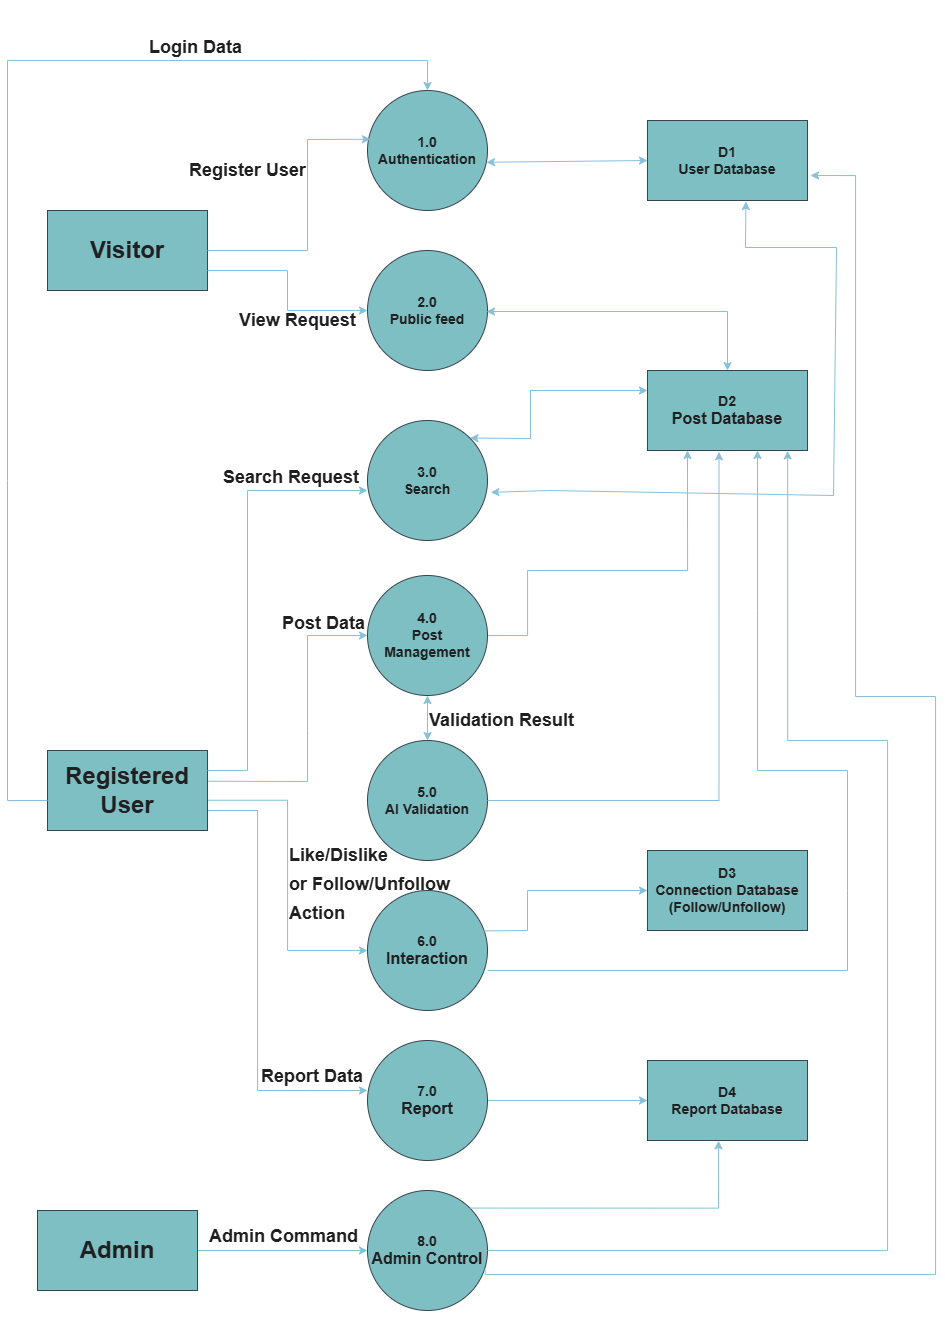

The diagram above was exported from draw.io. Its source (the exported page's mxGraphModel, read from the mxfile embedded in the PNG):
<mxGraphModel dx="2039" dy="1830" grid="0" gridSize="10" guides="1" tooltips="1" connect="1" arrows="1" fold="1" page="1" pageScale="1" pageWidth="827" pageHeight="1169" background="light-dark(#FFFFFF,#FFFFFF)" math="0" shadow="0">
  <root>
    <mxCell id="0" />
    <mxCell id="1" parent="0" />
    <mxCell id="jdvOb9_ucHRDwl1n5Y3k-1" parent="1" style="rounded=0;whiteSpace=wrap;html=1;labelBackgroundColor=none;fillColor=#09555B;strokeColor=#BAC8D3;fontColor=#EEEEEE;" value="&lt;font style=&quot;font-size: 24px;&quot;&gt;&lt;b style=&quot;&quot;&gt;Visitor&lt;/b&gt;&lt;/font&gt;" vertex="1">
      <mxGeometry height="80" width="160" x="40" y="160" as="geometry" />
    </mxCell>
    <mxCell id="jdvOb9_ucHRDwl1n5Y3k-29" edge="1" parent="1" source="jdvOb9_ucHRDwl1n5Y3k-4" style="edgeStyle=orthogonalEdgeStyle;rounded=0;orthogonalLoop=1;jettySize=auto;html=1;exitX=0.987;exitY=0.622;exitDx=0;exitDy=0;entryX=0;entryY=0.5;entryDx=0;entryDy=0;exitPerimeter=0;labelBackgroundColor=none;strokeColor=#0B4D6A;fontColor=default;" target="jdvOb9_ucHRDwl1n5Y3k-16">
      <mxGeometry relative="1" as="geometry">
        <mxPoint x="310" y="900" as="targetPoint" />
      </mxGeometry>
    </mxCell>
    <mxCell id="jdvOb9_ucHRDwl1n5Y3k-30" edge="1" parent="1" source="jdvOb9_ucHRDwl1n5Y3k-4" style="edgeStyle=orthogonalEdgeStyle;rounded=0;orthogonalLoop=1;jettySize=auto;html=1;exitX=1;exitY=0.75;exitDx=0;exitDy=0;entryX=0;entryY=0.417;entryDx=0;entryDy=0;entryPerimeter=0;labelBackgroundColor=none;strokeColor=#0B4D6A;fontColor=default;" target="jdvOb9_ucHRDwl1n5Y3k-17">
      <mxGeometry relative="1" as="geometry">
        <Array as="points">
          <mxPoint x="250" y="760" />
          <mxPoint x="250" y="1040" />
        </Array>
        <mxPoint x="240" y="1062.0000457763672" as="targetPoint" />
      </mxGeometry>
    </mxCell>
    <mxCell id="jdvOb9_ucHRDwl1n5Y3k-4" parent="1" style="rounded=0;whiteSpace=wrap;html=1;labelBackgroundColor=none;fillColor=#09555B;strokeColor=#BAC8D3;fontColor=#EEEEEE;" value="&lt;font style=&quot;font-size: 24px;&quot;&gt;&lt;b&gt;Registered User&lt;/b&gt;&lt;/font&gt;" vertex="1">
      <mxGeometry height="80" width="160" x="40" y="700" as="geometry" />
    </mxCell>
    <mxCell id="jdvOb9_ucHRDwl1n5Y3k-31" edge="1" parent="1" source="jdvOb9_ucHRDwl1n5Y3k-5" style="edgeStyle=orthogonalEdgeStyle;rounded=0;orthogonalLoop=1;jettySize=auto;html=1;exitX=1;exitY=0.5;exitDx=0;exitDy=0;labelBackgroundColor=none;strokeColor=#0B4D6A;fontColor=default;" target="jdvOb9_ucHRDwl1n5Y3k-18">
      <mxGeometry relative="1" as="geometry" />
    </mxCell>
    <mxCell id="jdvOb9_ucHRDwl1n5Y3k-5" parent="1" style="rounded=0;whiteSpace=wrap;html=1;labelBackgroundColor=none;fillColor=#09555B;strokeColor=#BAC8D3;fontColor=#EEEEEE;" value="&lt;font style=&quot;font-size: 24px;&quot;&gt;&lt;b&gt;Admin&lt;/b&gt;&lt;/font&gt;" vertex="1">
      <mxGeometry height="80" width="160" x="30" y="1160" as="geometry" />
    </mxCell>
    <mxCell id="jdvOb9_ucHRDwl1n5Y3k-6" parent="1" style="rounded=0;whiteSpace=wrap;html=1;labelBackgroundColor=none;fillColor=#09555B;strokeColor=#BAC8D3;fontColor=#EEEEEE;" value="&lt;b&gt;&lt;font style=&quot;font-size: 14px;&quot;&gt;D1&lt;br&gt;User Database&lt;/font&gt;&lt;/b&gt;" vertex="1">
      <mxGeometry height="80" width="160" x="640" y="70" as="geometry" />
    </mxCell>
    <mxCell id="jdvOb9_ucHRDwl1n5Y3k-7" parent="1" style="rounded=0;whiteSpace=wrap;html=1;labelBackgroundColor=none;fillColor=#09555B;strokeColor=#BAC8D3;fontColor=#EEEEEE;" value="&lt;b&gt;&lt;font style=&quot;font-size: 14px;&quot;&gt;D2&lt;/font&gt;&lt;/b&gt;&lt;div&gt;&lt;b&gt;&lt;font size=&quot;3&quot;&gt;Post Database&lt;/font&gt;&lt;/b&gt;&lt;/div&gt;" vertex="1">
      <mxGeometry height="80" width="160" x="640" y="320" as="geometry" />
    </mxCell>
    <mxCell id="jdvOb9_ucHRDwl1n5Y3k-8" parent="1" style="rounded=0;whiteSpace=wrap;html=1;labelBackgroundColor=none;fillColor=#09555B;strokeColor=#BAC8D3;fontColor=#EEEEEE;" value="&lt;b&gt;&lt;font style=&quot;font-size: 14px;&quot;&gt;D4&lt;br&gt;Report Database&lt;/font&gt;&lt;/b&gt;" vertex="1">
      <mxGeometry height="80" width="160" x="640" y="1010" as="geometry" />
    </mxCell>
    <mxCell id="jdvOb9_ucHRDwl1n5Y3k-9" parent="1" style="rounded=0;whiteSpace=wrap;html=1;labelBackgroundColor=none;fillColor=#09555B;strokeColor=#BAC8D3;fontColor=#EEEEEE;" value="&lt;b&gt;&lt;font style=&quot;font-size: 14px;&quot;&gt;D3&lt;br&gt;Connection Database (Follow/Unfollow)&lt;/font&gt;&lt;/b&gt;" vertex="1">
      <mxGeometry height="80" width="160" x="640" y="800" as="geometry" />
    </mxCell>
    <mxCell id="jdvOb9_ucHRDwl1n5Y3k-10" parent="1" style="ellipse;whiteSpace=wrap;html=1;aspect=fixed;labelBackgroundColor=none;fillColor=#09555B;strokeColor=#BAC8D3;fontColor=#EEEEEE;" value="&lt;font style=&quot;font-size: 14px;&quot;&gt;&lt;b&gt;1.0&lt;br&gt;Authentication&lt;/b&gt;&lt;/font&gt;" vertex="1">
      <mxGeometry height="120" width="120" x="360" y="40" as="geometry" />
    </mxCell>
    <mxCell id="jdvOb9_ucHRDwl1n5Y3k-12" parent="1" style="ellipse;whiteSpace=wrap;html=1;aspect=fixed;labelBackgroundColor=none;fillColor=#09555B;strokeColor=#BAC8D3;fontColor=#EEEEEE;" value="&lt;font style=&quot;font-size: 14px;&quot;&gt;&lt;b&gt;2.0&lt;br&gt;Public feed&lt;/b&gt;&lt;/font&gt;" vertex="1">
      <mxGeometry height="120" width="120" x="360" y="200" as="geometry" />
    </mxCell>
    <mxCell id="jdvOb9_ucHRDwl1n5Y3k-13" parent="1" style="ellipse;whiteSpace=wrap;html=1;aspect=fixed;labelBackgroundColor=none;fillColor=#09555B;strokeColor=#BAC8D3;fontColor=#EEEEEE;" value="&lt;font style=&quot;font-size: 14px;&quot;&gt;&lt;b&gt;3.0&lt;br&gt;Search&lt;/b&gt;&lt;/font&gt;" vertex="1">
      <mxGeometry height="120" width="120" x="360" y="370" as="geometry" />
    </mxCell>
    <mxCell id="jdvOb9_ucHRDwl1n5Y3k-39" edge="1" parent="1" source="jdvOb9_ucHRDwl1n5Y3k-14" style="edgeStyle=orthogonalEdgeStyle;rounded=0;orthogonalLoop=1;jettySize=auto;html=1;exitX=1;exitY=0.5;exitDx=0;exitDy=0;entryX=0.25;entryY=1;entryDx=0;entryDy=0;labelBackgroundColor=none;strokeColor=#0B4D6A;fontColor=default;" target="jdvOb9_ucHRDwl1n5Y3k-7">
      <mxGeometry relative="1" as="geometry">
        <Array as="points">
          <mxPoint x="520" y="585" />
          <mxPoint x="520" y="520" />
          <mxPoint x="680" y="520" />
        </Array>
        <mxPoint x="730" y="430" as="targetPoint" />
      </mxGeometry>
    </mxCell>
    <mxCell id="jdvOb9_ucHRDwl1n5Y3k-14" parent="1" style="ellipse;whiteSpace=wrap;html=1;aspect=fixed;labelBackgroundColor=none;fillColor=#09555B;strokeColor=#BAC8D3;fontColor=#EEEEEE;" value="&lt;font style=&quot;font-size: 14px;&quot;&gt;&lt;b&gt;4.0&lt;br&gt;Post Management&lt;/b&gt;&lt;/font&gt;" vertex="1">
      <mxGeometry height="120" width="120" x="360" y="525" as="geometry" />
    </mxCell>
    <mxCell id="jdvOb9_ucHRDwl1n5Y3k-15" parent="1" style="ellipse;whiteSpace=wrap;html=1;aspect=fixed;labelBackgroundColor=none;fillColor=#09555B;strokeColor=#BAC8D3;fontColor=#EEEEEE;" value="&lt;font style=&quot;font-size: 14px;&quot;&gt;&lt;b&gt;5.0&lt;br&gt;AI Validation&lt;/b&gt;&lt;/font&gt;" vertex="1">
      <mxGeometry height="120" width="120" x="360" y="690" as="geometry" />
    </mxCell>
    <mxCell id="jdvOb9_ucHRDwl1n5Y3k-16" parent="1" style="ellipse;whiteSpace=wrap;html=1;aspect=fixed;labelBackgroundColor=none;fillColor=#09555B;strokeColor=#BAC8D3;fontColor=#EEEEEE;" value="&lt;font style=&quot;font-size: 14px;&quot;&gt;&lt;b&gt;6.0&lt;/b&gt;&lt;/font&gt;&lt;div&gt;&lt;font size=&quot;3&quot;&gt;&lt;b&gt;Interaction&lt;/b&gt;&lt;/font&gt;&lt;/div&gt;" vertex="1">
      <mxGeometry height="120" width="120" x="360" y="840" as="geometry" />
    </mxCell>
    <mxCell id="jdvOb9_ucHRDwl1n5Y3k-46" edge="1" parent="1" source="jdvOb9_ucHRDwl1n5Y3k-17" style="edgeStyle=orthogonalEdgeStyle;rounded=0;orthogonalLoop=1;jettySize=auto;html=1;exitX=1;exitY=0.5;exitDx=0;exitDy=0;entryX=0;entryY=0.5;entryDx=0;entryDy=0;labelBackgroundColor=none;strokeColor=#0B4D6A;fontColor=default;" target="jdvOb9_ucHRDwl1n5Y3k-8">
      <mxGeometry relative="1" as="geometry" />
    </mxCell>
    <mxCell id="jdvOb9_ucHRDwl1n5Y3k-17" parent="1" style="ellipse;whiteSpace=wrap;html=1;aspect=fixed;labelBackgroundColor=none;fillColor=#09555B;strokeColor=#BAC8D3;fontColor=#EEEEEE;" value="&lt;font style=&quot;font-size: 14px;&quot;&gt;&lt;b&gt;7.0&lt;/b&gt;&lt;/font&gt;&lt;div&gt;&lt;font size=&quot;3&quot;&gt;&lt;b&gt;Report&lt;/b&gt;&lt;/font&gt;&lt;/div&gt;" vertex="1">
      <mxGeometry height="120" width="120" x="360" y="990" as="geometry" />
    </mxCell>
    <mxCell id="jdvOb9_ucHRDwl1n5Y3k-18" parent="1" style="ellipse;whiteSpace=wrap;html=1;aspect=fixed;labelBackgroundColor=none;fillColor=#09555B;strokeColor=#BAC8D3;fontColor=#EEEEEE;" value="&lt;font style=&quot;font-size: 14px;&quot;&gt;&lt;b&gt;8.0&lt;/b&gt;&lt;/font&gt;&lt;div&gt;&lt;font size=&quot;3&quot;&gt;&lt;b&gt;Admin Control&lt;/b&gt;&lt;/font&gt;&lt;/div&gt;" vertex="1">
      <mxGeometry height="120" width="120" x="360" y="1140" as="geometry" />
    </mxCell>
    <mxCell id="jdvOb9_ucHRDwl1n5Y3k-21" edge="1" parent="1" source="jdvOb9_ucHRDwl1n5Y3k-10" style="endArrow=classic;startArrow=classic;html=1;rounded=0;exitX=0.992;exitY=0.598;exitDx=0;exitDy=0;exitPerimeter=0;labelBackgroundColor=none;strokeColor=#0B4D6A;fontColor=default;" value="">
      <mxGeometry height="50" relative="1" width="50" as="geometry">
        <mxPoint x="590" y="160" as="sourcePoint" />
        <mxPoint x="640" y="110" as="targetPoint" />
      </mxGeometry>
    </mxCell>
    <mxCell id="jdvOb9_ucHRDwl1n5Y3k-22" edge="1" parent="1" source="jdvOb9_ucHRDwl1n5Y3k-1" style="endArrow=classic;html=1;rounded=0;entryX=0.025;entryY=0.406;entryDx=0;entryDy=0;entryPerimeter=0;labelBackgroundColor=none;strokeColor=#0B4D6A;fontColor=default;" target="jdvOb9_ucHRDwl1n5Y3k-10" value="">
      <mxGeometry height="50" relative="1" width="50" as="geometry">
        <Array as="points">
          <mxPoint x="300" y="200" />
          <mxPoint x="300" y="89" />
        </Array>
        <mxPoint x="210" y="200" as="sourcePoint" />
        <mxPoint x="260" y="150" as="targetPoint" />
      </mxGeometry>
    </mxCell>
    <mxCell id="jdvOb9_ucHRDwl1n5Y3k-25" edge="1" parent="1" source="jdvOb9_ucHRDwl1n5Y3k-1" style="endArrow=classic;html=1;rounded=0;entryX=0;entryY=0.5;entryDx=0;entryDy=0;exitX=1;exitY=0.75;exitDx=0;exitDy=0;labelBackgroundColor=none;strokeColor=#0B4D6A;fontColor=default;" target="jdvOb9_ucHRDwl1n5Y3k-12" value="">
      <mxGeometry height="50" relative="1" width="50" as="geometry">
        <Array as="points">
          <mxPoint x="280" y="220" />
          <mxPoint x="280" y="260" />
        </Array>
        <mxPoint x="230" y="301" as="sourcePoint" />
        <mxPoint x="393" y="190" as="targetPoint" />
      </mxGeometry>
    </mxCell>
    <mxCell id="jdvOb9_ucHRDwl1n5Y3k-26" edge="1" parent="1" style="endArrow=classic;html=1;rounded=0;entryX=0.5;entryY=0;entryDx=0;entryDy=0;labelBackgroundColor=none;strokeColor=#0B4D6A;fontColor=default;" target="jdvOb9_ucHRDwl1n5Y3k-10" value="">
      <mxGeometry height="50" relative="1" width="50" as="geometry">
        <Array as="points">
          <mxPoint y="750" />
          <mxPoint y="430" />
          <mxPoint y="10" />
          <mxPoint x="300" y="10" />
          <mxPoint x="420" y="10" />
        </Array>
        <mxPoint x="40" y="750" as="sourcePoint" />
        <mxPoint x="20" y="40" as="targetPoint" />
      </mxGeometry>
    </mxCell>
    <mxCell id="jdvOb9_ucHRDwl1n5Y3k-27" edge="1" parent="1" source="jdvOb9_ucHRDwl1n5Y3k-4" style="endArrow=classic;html=1;rounded=0;exitX=1;exitY=0.25;exitDx=0;exitDy=0;labelBackgroundColor=none;strokeColor=#0B4D6A;fontColor=default;" value="">
      <mxGeometry height="50" relative="1" width="50" as="geometry">
        <Array as="points">
          <mxPoint x="240" y="720" />
          <mxPoint x="240" y="440" />
        </Array>
        <mxPoint x="200" y="730" as="sourcePoint" />
        <mxPoint x="360" y="440" as="targetPoint" />
      </mxGeometry>
    </mxCell>
    <mxCell id="jdvOb9_ucHRDwl1n5Y3k-28" edge="1" parent="1" source="jdvOb9_ucHRDwl1n5Y3k-4" style="endArrow=classic;html=1;rounded=0;exitX=1.006;exitY=0.384;exitDx=0;exitDy=0;entryX=0;entryY=0.5;entryDx=0;entryDy=0;exitPerimeter=0;labelBackgroundColor=none;strokeColor=#0B4D6A;fontColor=default;" target="jdvOb9_ucHRDwl1n5Y3k-14" value="">
      <mxGeometry height="50" relative="1" width="50" as="geometry">
        <Array as="points">
          <mxPoint x="300" y="731" />
          <mxPoint x="300" y="680" />
          <mxPoint x="300" y="585" />
        </Array>
        <mxPoint x="280" y="950" as="sourcePoint" />
        <mxPoint x="440" y="670" as="targetPoint" />
      </mxGeometry>
    </mxCell>
    <mxCell id="jdvOb9_ucHRDwl1n5Y3k-32" edge="1" parent="1" style="endArrow=classic;startArrow=classic;html=1;rounded=0;exitX=0.992;exitY=0.598;exitDx=0;exitDy=0;exitPerimeter=0;entryX=0.5;entryY=0;entryDx=0;entryDy=0;labelBackgroundColor=none;strokeColor=#0B4D6A;fontColor=default;" target="jdvOb9_ucHRDwl1n5Y3k-7" value="">
      <mxGeometry height="50" relative="1" width="50" as="geometry">
        <Array as="points">
          <mxPoint x="720" y="261" />
        </Array>
        <mxPoint x="479" y="261" as="sourcePoint" />
        <mxPoint x="720" y="259" as="targetPoint" />
      </mxGeometry>
    </mxCell>
    <mxCell id="jdvOb9_ucHRDwl1n5Y3k-40" edge="1" parent="1" source="jdvOb9_ucHRDwl1n5Y3k-15" style="edgeStyle=orthogonalEdgeStyle;rounded=0;orthogonalLoop=1;jettySize=auto;html=1;exitX=1;exitY=0.5;exitDx=0;exitDy=0;entryX=0.447;entryY=1.017;entryDx=0;entryDy=0;entryPerimeter=0;labelBackgroundColor=none;strokeColor=#0B4D6A;fontColor=default;" target="jdvOb9_ucHRDwl1n5Y3k-7">
      <mxGeometry relative="1" as="geometry">
        <Array as="points">
          <mxPoint x="712" y="750" />
        </Array>
        <mxPoint x="830" y="460" as="targetPoint" />
      </mxGeometry>
    </mxCell>
    <mxCell id="jdvOb9_ucHRDwl1n5Y3k-41" edge="1" parent="1" style="endArrow=classic;html=1;rounded=0;labelBackgroundColor=none;strokeColor=#0B4D6A;fontColor=default;" value="">
      <mxGeometry height="50" relative="1" width="50" as="geometry">
        <Array as="points">
          <mxPoint x="840" y="920" />
          <mxPoint x="840" y="840" />
          <mxPoint x="840" y="720" />
          <mxPoint x="750" y="720" />
          <mxPoint x="750" y="560" />
        </Array>
        <mxPoint x="480" y="920" as="sourcePoint" />
        <mxPoint x="750" y="400" as="targetPoint" />
      </mxGeometry>
    </mxCell>
    <mxCell id="jdvOb9_ucHRDwl1n5Y3k-42" edge="1" parent="1" source="jdvOb9_ucHRDwl1n5Y3k-18" style="edgeStyle=orthogonalEdgeStyle;rounded=0;orthogonalLoop=1;jettySize=auto;html=1;exitX=1;exitY=0.5;exitDx=0;exitDy=0;entryX=0.876;entryY=1.005;entryDx=0;entryDy=0;entryPerimeter=0;labelBackgroundColor=none;strokeColor=#0B4D6A;fontColor=default;" target="jdvOb9_ucHRDwl1n5Y3k-7">
      <mxGeometry relative="1" as="geometry">
        <Array as="points">
          <mxPoint x="880" y="1200" />
          <mxPoint x="880" y="690" />
          <mxPoint x="780" y="690" />
        </Array>
        <mxPoint x="840" y="460" as="targetPoint" />
      </mxGeometry>
    </mxCell>
    <mxCell id="jdvOb9_ucHRDwl1n5Y3k-44" edge="1" parent="1" source="jdvOb9_ucHRDwl1n5Y3k-16" style="endArrow=classic;html=1;rounded=0;exitX=0.969;exitY=0.337;exitDx=0;exitDy=0;exitPerimeter=0;entryX=0;entryY=0.5;entryDx=0;entryDy=0;labelBackgroundColor=none;strokeColor=#0B4D6A;fontColor=default;" target="jdvOb9_ucHRDwl1n5Y3k-9" value="">
      <mxGeometry height="50" relative="1" width="50" as="geometry">
        <Array as="points">
          <mxPoint x="520" y="880" />
          <mxPoint x="520" y="840" />
        </Array>
        <mxPoint x="620" y="960" as="sourcePoint" />
        <mxPoint x="670" y="910" as="targetPoint" />
      </mxGeometry>
    </mxCell>
    <mxCell id="jdvOb9_ucHRDwl1n5Y3k-47" edge="1" parent="1" source="jdvOb9_ucHRDwl1n5Y3k-15" style="endArrow=classic;startArrow=classic;html=1;rounded=0;strokeColor=#0B4D6A;exitX=0.5;exitY=0;exitDx=0;exitDy=0;entryX=0.5;entryY=1;entryDx=0;entryDy=0;labelBackgroundColor=none;fontColor=default;" target="jdvOb9_ucHRDwl1n5Y3k-14" value="">
      <mxGeometry height="50" relative="1" width="50" as="geometry">
        <mxPoint x="376" y="695" as="sourcePoint" />
        <mxPoint x="426" y="645" as="targetPoint" />
      </mxGeometry>
    </mxCell>
    <mxCell id="jdvOb9_ucHRDwl1n5Y3k-48" edge="1" parent="1" source="jdvOb9_ucHRDwl1n5Y3k-18" style="edgeStyle=orthogonalEdgeStyle;rounded=0;orthogonalLoop=1;jettySize=auto;html=1;exitX=0.981;exitY=0.66;exitDx=0;exitDy=0;labelBackgroundColor=none;strokeColor=#0B4D6A;fontColor=default;exitPerimeter=0;">
      <mxGeometry relative="1" as="geometry">
        <Array as="points">
          <mxPoint x="478" y="1224" />
          <mxPoint x="928" y="1224" />
          <mxPoint x="928" y="646" />
          <mxPoint x="848" y="646" />
          <mxPoint x="848" y="125" />
        </Array>
        <mxPoint x="815" y="1485" as="sourcePoint" />
        <mxPoint x="803" y="125" as="targetPoint" />
      </mxGeometry>
    </mxCell>
    <mxCell id="jdvOb9_ucHRDwl1n5Y3k-49" edge="1" parent="1" source="jdvOb9_ucHRDwl1n5Y3k-13" style="endArrow=classic;startArrow=classic;html=1;rounded=0;strokeColor=#0B4D6A;entryX=0;entryY=0.25;entryDx=0;entryDy=0;exitX=1;exitY=0;exitDx=0;exitDy=0;labelBackgroundColor=none;fontColor=default;" target="jdvOb9_ucHRDwl1n5Y3k-7" value="">
      <mxGeometry height="50" relative="1" width="50" as="geometry">
        <Array as="points">
          <mxPoint x="523" y="388" />
          <mxPoint x="523" y="340" />
        </Array>
        <mxPoint x="468" y="404" as="sourcePoint" />
        <mxPoint x="518" y="354" as="targetPoint" />
      </mxGeometry>
    </mxCell>
    <mxCell id="jdvOb9_ucHRDwl1n5Y3k-50" edge="1" parent="1" source="jdvOb9_ucHRDwl1n5Y3k-13" style="endArrow=classic;startArrow=classic;html=1;rounded=0;strokeColor=#0B4D6A;exitX=1.028;exitY=0.599;exitDx=0;exitDy=0;exitPerimeter=0;entryX=0.615;entryY=1.013;entryDx=0;entryDy=0;entryPerimeter=0;labelBackgroundColor=none;fontColor=default;" target="jdvOb9_ucHRDwl1n5Y3k-6" value="">
      <mxGeometry height="50" relative="1" width="50" as="geometry">
        <Array as="points">
          <mxPoint x="541" y="440" />
          <mxPoint x="826" y="445" />
          <mxPoint x="829" y="197" />
          <mxPoint x="738" y="197" />
        </Array>
        <mxPoint x="480" y="440" as="sourcePoint" />
        <mxPoint x="827" y="440" as="targetPoint" />
      </mxGeometry>
    </mxCell>
    <mxCell id="jdvOb9_ucHRDwl1n5Y3k-51" edge="1" parent="1" source="jdvOb9_ucHRDwl1n5Y3k-18" style="edgeStyle=orthogonalEdgeStyle;rounded=0;orthogonalLoop=1;jettySize=auto;html=1;exitX=1;exitY=0;exitDx=0;exitDy=0;entryX=0.444;entryY=1.004;entryDx=0;entryDy=0;entryPerimeter=0;strokeColor=#0B4D6A;labelBackgroundColor=none;fontColor=default;" target="jdvOb9_ucHRDwl1n5Y3k-8">
      <mxGeometry relative="1" as="geometry" />
    </mxCell>
    <mxCell id="jdvOb9_ucHRDwl1n5Y3k-54" parent="1" style="text;html=1;whiteSpace=wrap;overflow=hidden;rounded=0;fontColor=#EEEEEE;labelBackgroundColor=none;" value="&lt;h1 style=&quot;margin-top: 0px;&quot;&gt;&lt;p data-start=&quot;361&quot; data-end=&quot;386&quot;&gt;&lt;span data-start=&quot;374&quot; data-end=&quot;386&quot; style=&quot;&quot;&gt;&lt;font style=&quot;font-size: 18px;&quot;&gt;Login Data&lt;/font&gt;&lt;/span&gt;&lt;/p&gt;&lt;/h1&gt;" vertex="1">
      <mxGeometry height="120" width="180" x="140" y="-50" as="geometry" />
    </mxCell>
    <mxCell id="jdvOb9_ucHRDwl1n5Y3k-56" parent="1" style="text;html=1;whiteSpace=wrap;overflow=hidden;rounded=0;fontColor=#EEEEEE;labelBackgroundColor=none;" value="&lt;h1 style=&quot;margin-top: 0px;&quot;&gt;&lt;p data-start=&quot;361&quot; data-end=&quot;386&quot;&gt;&lt;font style=&quot;font-size: 18px;&quot;&gt;Search Request&lt;/font&gt;&lt;/p&gt;&lt;/h1&gt;" vertex="1">
      <mxGeometry height="120" width="180" x="214" y="380" as="geometry" />
    </mxCell>
    <mxCell id="jdvOb9_ucHRDwl1n5Y3k-57" parent="1" style="text;html=1;whiteSpace=wrap;overflow=hidden;rounded=0;fontColor=#EEEEEE;labelBackgroundColor=none;" value="&lt;h1 style=&quot;margin-top: 0px;&quot;&gt;&lt;p data-start=&quot;361&quot; data-end=&quot;386&quot;&gt;&lt;span style=&quot;font-size: 18px; background-color: transparent;&quot;&gt;Post Data&lt;/span&gt;&lt;/p&gt;&lt;/h1&gt;" vertex="1">
      <mxGeometry height="119" width="212" x="273" y="526" as="geometry" />
    </mxCell>
    <mxCell id="jdvOb9_ucHRDwl1n5Y3k-58" parent="1" style="text;html=1;whiteSpace=wrap;overflow=hidden;rounded=0;fontColor=#EEEEEE;labelBackgroundColor=none;" value="&lt;h1 style=&quot;margin-top: 0px;&quot;&gt;&lt;p data-start=&quot;361&quot; data-end=&quot;386&quot;&gt;&lt;span style=&quot;font-size: 18px; background-color: transparent;&quot;&gt;Validation Result&lt;/span&gt;&lt;/p&gt;&lt;/h1&gt;" vertex="1">
      <mxGeometry height="119" width="212" x="420" y="623" as="geometry" />
    </mxCell>
    <mxCell id="jdvOb9_ucHRDwl1n5Y3k-59" parent="1" style="text;html=1;whiteSpace=wrap;overflow=hidden;rounded=0;fontColor=#EEEEEE;labelBackgroundColor=none;" value="&lt;h1 style=&quot;margin-top: 0px;&quot;&gt;&lt;p data-start=&quot;361&quot; data-end=&quot;386&quot;&gt;&lt;font style=&quot;font-size: 18px;&quot;&gt;Like/Dislike&lt;br&gt;or Follow/Unfollow Action&lt;/font&gt;&lt;/p&gt;&lt;/h1&gt;" vertex="1">
      <mxGeometry height="119" width="186" x="280" y="758" as="geometry" />
    </mxCell>
    <mxCell id="jdvOb9_ucHRDwl1n5Y3k-60" parent="1" style="text;html=1;whiteSpace=wrap;overflow=hidden;rounded=0;fontColor=#EEEEEE;labelBackgroundColor=none;" value="&lt;h1 style=&quot;margin-top: 0px;&quot;&gt;&lt;p data-start=&quot;361&quot; data-end=&quot;386&quot;&gt;&lt;span style=&quot;background-color: transparent; color: light-dark(rgb(238, 238, 238), rgb(32, 32, 32));&quot;&gt;&lt;font style=&quot;font-size: 18px;&quot;&gt;Report Data&lt;/font&gt;&lt;/span&gt;&lt;/p&gt;&lt;/h1&gt;" vertex="1">
      <mxGeometry height="119" width="186" x="252" y="979" as="geometry" />
    </mxCell>
    <mxCell id="jdvOb9_ucHRDwl1n5Y3k-61" parent="1" style="text;html=1;whiteSpace=wrap;overflow=hidden;rounded=0;fontColor=#EEEEEE;labelBackgroundColor=none;" value="&lt;h1 style=&quot;margin-top: 0px;&quot;&gt;&lt;p data-start=&quot;361&quot; data-end=&quot;386&quot;&gt;&lt;font style=&quot;font-size: 18px;&quot;&gt;View Request&lt;/font&gt;&lt;/p&gt;&lt;/h1&gt;" vertex="1">
      <mxGeometry height="120" width="180" x="230" y="223" as="geometry" />
    </mxCell>
    <mxCell id="jdvOb9_ucHRDwl1n5Y3k-62" parent="1" style="text;html=1;whiteSpace=wrap;overflow=hidden;rounded=0;fontColor=#EEEEEE;labelBackgroundColor=none;" value="&lt;h1 style=&quot;margin-top: 0px;&quot;&gt;&lt;p data-start=&quot;361&quot; data-end=&quot;386&quot;&gt;&lt;span data-start=&quot;374&quot; data-end=&quot;386&quot; style=&quot;&quot;&gt;&lt;font style=&quot;font-size: 18px;&quot;&gt;Register User&lt;/font&gt;&lt;/span&gt;&lt;/p&gt;&lt;/h1&gt;" vertex="1">
      <mxGeometry height="120" width="180" x="180" y="73" as="geometry" />
    </mxCell>
    <mxCell id="jdvOb9_ucHRDwl1n5Y3k-64" parent="1" style="text;html=1;whiteSpace=wrap;overflow=hidden;rounded=0;fontColor=#EEEEEE;labelBackgroundColor=none;" value="&lt;font style=&quot;font-size: 18px;&quot;&gt;&lt;b&gt;Admin Command&lt;/b&gt;&lt;/font&gt;" vertex="1">
      <mxGeometry height="119" width="186" x="200" y="1169" as="geometry" />
    </mxCell>
  </root>
</mxGraphModel>